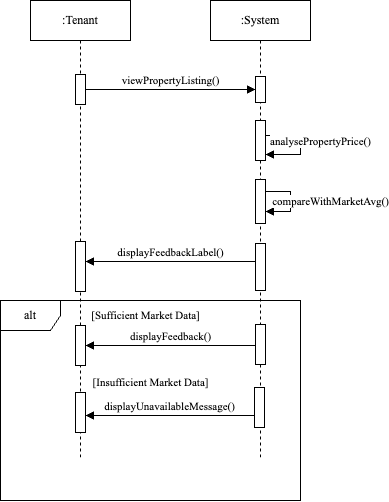

The diagram above was exported from draw.io. Its source (the exported page's mxGraphModel, read from the mxfile embedded in the PNG):
<mxGraphModel dx="860" dy="585" grid="1" gridSize="10" guides="1" tooltips="1" connect="1" arrows="1" fold="1" page="1" pageScale="1" pageWidth="850" pageHeight="1100" math="0" shadow="0">
  <root>
    <mxCell id="0" />
    <mxCell id="1" parent="0" />
    <mxCell id="aM9ryv3xv72pqoxQDRHE-1" value="&lt;font face=&quot;Times New Roman&quot;&gt;:Tenant&lt;/font&gt;" style="shape=umlLifeline;perimeter=lifelinePerimeter;whiteSpace=wrap;html=1;container=0;dropTarget=0;collapsible=0;recursiveResize=0;outlineConnect=0;portConstraint=eastwest;newEdgeStyle={&quot;edgeStyle&quot;:&quot;elbowEdgeStyle&quot;,&quot;elbow&quot;:&quot;vertical&quot;,&quot;curved&quot;:0,&quot;rounded&quot;:0};" parent="1" vertex="1">
      <mxGeometry x="40" y="40" width="100" height="460" as="geometry" />
    </mxCell>
    <mxCell id="aM9ryv3xv72pqoxQDRHE-2" value="" style="html=1;points=[];perimeter=orthogonalPerimeter;outlineConnect=0;targetShapes=umlLifeline;portConstraint=eastwest;newEdgeStyle={&quot;edgeStyle&quot;:&quot;elbowEdgeStyle&quot;,&quot;elbow&quot;:&quot;vertical&quot;,&quot;curved&quot;:0,&quot;rounded&quot;:0};" parent="aM9ryv3xv72pqoxQDRHE-1" vertex="1">
      <mxGeometry x="45" y="74" width="10" height="30" as="geometry" />
    </mxCell>
    <mxCell id="6mCLNiLSwol_25vcOQi8-10" value="" style="html=1;points=[[0,0,0,0,5],[0,1,0,0,-5],[1,0,0,0,5],[1,1,0,0,-5]];perimeter=orthogonalPerimeter;outlineConnect=0;targetShapes=umlLifeline;portConstraint=eastwest;newEdgeStyle={&quot;curved&quot;:0,&quot;rounded&quot;:0};" vertex="1" parent="aM9ryv3xv72pqoxQDRHE-1">
      <mxGeometry x="45" y="241" width="10" height="50" as="geometry" />
    </mxCell>
    <mxCell id="aM9ryv3xv72pqoxQDRHE-5" value="&lt;font face=&quot;Times New Roman&quot;&gt;:System&lt;/font&gt;" style="shape=umlLifeline;perimeter=lifelinePerimeter;whiteSpace=wrap;html=1;container=0;dropTarget=0;collapsible=0;recursiveResize=0;outlineConnect=0;portConstraint=eastwest;newEdgeStyle={&quot;edgeStyle&quot;:&quot;elbowEdgeStyle&quot;,&quot;elbow&quot;:&quot;vertical&quot;,&quot;curved&quot;:0,&quot;rounded&quot;:0};" parent="1" vertex="1">
      <mxGeometry x="220" y="40" width="100" height="460" as="geometry" />
    </mxCell>
    <mxCell id="aM9ryv3xv72pqoxQDRHE-6" value="" style="html=1;points=[];perimeter=orthogonalPerimeter;outlineConnect=0;targetShapes=umlLifeline;portConstraint=eastwest;newEdgeStyle={&quot;edgeStyle&quot;:&quot;elbowEdgeStyle&quot;,&quot;elbow&quot;:&quot;vertical&quot;,&quot;curved&quot;:0,&quot;rounded&quot;:0};" parent="aM9ryv3xv72pqoxQDRHE-5" vertex="1">
      <mxGeometry x="45" y="76" width="10" height="26" as="geometry" />
    </mxCell>
    <mxCell id="6mCLNiLSwol_25vcOQi8-5" value="" style="html=1;points=[[0,0,0,0,5],[0,1,0,0,-5],[1,0,0,0,5],[1,1,0,0,-5]];perimeter=orthogonalPerimeter;outlineConnect=0;targetShapes=umlLifeline;portConstraint=eastwest;newEdgeStyle={&quot;curved&quot;:0,&quot;rounded&quot;:0};" vertex="1" parent="aM9ryv3xv72pqoxQDRHE-5">
      <mxGeometry x="45" y="120" width="10" height="40" as="geometry" />
    </mxCell>
    <mxCell id="6mCLNiLSwol_25vcOQi8-7" value="" style="html=1;points=[[0,0,0,0,5],[0,1,0,0,-5],[1,0,0,0,5],[1,1,0,0,-5]];perimeter=orthogonalPerimeter;outlineConnect=0;targetShapes=umlLifeline;portConstraint=eastwest;newEdgeStyle={&quot;curved&quot;:0,&quot;rounded&quot;:0};" vertex="1" parent="aM9ryv3xv72pqoxQDRHE-5">
      <mxGeometry x="45" y="179" width="10" height="44" as="geometry" />
    </mxCell>
    <mxCell id="6mCLNiLSwol_25vcOQi8-8" value="&lt;font face=&quot;Times New Roman&quot;&gt;compareWithMarketAvg()&lt;/font&gt;" style="html=1;verticalAlign=bottom;endArrow=block;curved=0;rounded=0;" edge="1" parent="aM9ryv3xv72pqoxQDRHE-5" source="6mCLNiLSwol_25vcOQi8-7" target="6mCLNiLSwol_25vcOQi8-7">
      <mxGeometry x="0.2571" y="40" width="80" relative="1" as="geometry">
        <mxPoint x="80" y="200" as="sourcePoint" />
        <mxPoint x="160" y="200" as="targetPoint" />
        <Array as="points">
          <mxPoint x="80" y="210" />
        </Array>
        <mxPoint as="offset" />
      </mxGeometry>
    </mxCell>
    <mxCell id="6mCLNiLSwol_25vcOQi8-9" value="" style="html=1;points=[[0,0,0,0,5],[0,1,0,0,-5],[1,0,0,0,5],[1,1,0,0,-5]];perimeter=orthogonalPerimeter;outlineConnect=0;targetShapes=umlLifeline;portConstraint=eastwest;newEdgeStyle={&quot;curved&quot;:0,&quot;rounded&quot;:0};" vertex="1" parent="aM9ryv3xv72pqoxQDRHE-5">
      <mxGeometry x="45" y="243" width="10" height="47" as="geometry" />
    </mxCell>
    <mxCell id="6mCLNiLSwol_25vcOQi8-1" value="&lt;font face=&quot;Times New Roman&quot;&gt;viewPropertyListing()&lt;/font&gt;" style="html=1;verticalAlign=bottom;endArrow=block;curved=0;rounded=0;" edge="1" parent="1">
      <mxGeometry width="80" relative="1" as="geometry">
        <mxPoint x="95" y="129" as="sourcePoint" />
        <mxPoint x="265" y="129" as="targetPoint" />
      </mxGeometry>
    </mxCell>
    <mxCell id="6mCLNiLSwol_25vcOQi8-6" value="&lt;font face=&quot;Times New Roman&quot;&gt;analysePropertyPrice()&lt;/font&gt;" style="html=1;verticalAlign=bottom;endArrow=block;curved=0;rounded=0;entryX=1;entryY=1;entryDx=0;entryDy=-5;entryPerimeter=0;" edge="1" parent="1">
      <mxGeometry x="0.1236" y="20" width="80" relative="1" as="geometry">
        <mxPoint x="275" y="175" as="sourcePoint" />
        <mxPoint x="275" y="194" as="targetPoint" />
        <Array as="points">
          <mxPoint x="310" y="175" />
          <mxPoint x="310" y="194" />
        </Array>
        <mxPoint as="offset" />
      </mxGeometry>
    </mxCell>
    <mxCell id="6mCLNiLSwol_25vcOQi8-12" value="&lt;span style=&quot;font-family: &amp;quot;Times New Roman&amp;quot;;&quot;&gt;displayFeedbackLabel()&lt;/span&gt;" style="html=1;verticalAlign=bottom;endArrow=block;curved=0;rounded=0;entryX=1;entryY=0;entryDx=0;entryDy=5;entryPerimeter=0;" edge="1" parent="1">
      <mxGeometry width="80" relative="1" as="geometry">
        <mxPoint x="265" y="301" as="sourcePoint" />
        <mxPoint x="94.99999999999989" y="301" as="targetPoint" />
      </mxGeometry>
    </mxCell>
    <mxCell id="6mCLNiLSwol_25vcOQi8-13" value="&lt;font face=&quot;Times New Roman&quot;&gt;alt&lt;/font&gt;" style="shape=umlFrame;whiteSpace=wrap;html=1;pointerEvents=0;" vertex="1" parent="1">
      <mxGeometry x="10" y="340" width="300" height="200" as="geometry" />
    </mxCell>
    <mxCell id="6mCLNiLSwol_25vcOQi8-14" value="&lt;font style=&quot;font-size: 11px;&quot; face=&quot;Times New Roman&quot;&gt;[Sufficient Market Data]&lt;/font&gt;" style="text;html=1;align=center;verticalAlign=middle;resizable=0;points=[];autosize=1;strokeColor=none;fillColor=none;" vertex="1" parent="1">
      <mxGeometry x="90" y="340" width="130" height="30" as="geometry" />
    </mxCell>
    <mxCell id="6mCLNiLSwol_25vcOQi8-15" value="" style="html=1;points=[[0,0,0,0,5],[0,1,0,0,-5],[1,0,0,0,5],[1,1,0,0,-5]];perimeter=orthogonalPerimeter;outlineConnect=0;targetShapes=umlLifeline;portConstraint=eastwest;newEdgeStyle={&quot;curved&quot;:0,&quot;rounded&quot;:0};" vertex="1" parent="1">
      <mxGeometry x="265" y="364" width="10" height="40" as="geometry" />
    </mxCell>
    <mxCell id="6mCLNiLSwol_25vcOQi8-16" value="" style="html=1;points=[[0,0,0,0,5],[0,1,0,0,-5],[1,0,0,0,5],[1,1,0,0,-5]];perimeter=orthogonalPerimeter;outlineConnect=0;targetShapes=umlLifeline;portConstraint=eastwest;newEdgeStyle={&quot;curved&quot;:0,&quot;rounded&quot;:0};" vertex="1" parent="1">
      <mxGeometry x="85" y="365" width="10" height="40" as="geometry" />
    </mxCell>
    <mxCell id="6mCLNiLSwol_25vcOQi8-17" value="&lt;font face=&quot;Times New Roman&quot;&gt;displayFeedback()&lt;/font&gt;" style="html=1;verticalAlign=bottom;endArrow=block;curved=0;rounded=0;" edge="1" parent="1">
      <mxGeometry width="80" relative="1" as="geometry">
        <mxPoint x="265" y="385.0000000000001" as="sourcePoint" />
        <mxPoint x="94.99999999999989" y="385.0000000000001" as="targetPoint" />
      </mxGeometry>
    </mxCell>
    <mxCell id="6mCLNiLSwol_25vcOQi8-18" value="&lt;font style=&quot;font-size: 11px;&quot; face=&quot;Times New Roman&quot;&gt;[Insufficient Market Data]&lt;/font&gt;" style="text;html=1;align=center;verticalAlign=middle;resizable=0;points=[];autosize=1;strokeColor=none;fillColor=none;" vertex="1" parent="1">
      <mxGeometry x="90" y="407" width="140" height="30" as="geometry" />
    </mxCell>
    <mxCell id="6mCLNiLSwol_25vcOQi8-19" value="" style="html=1;points=[[0,0,0,0,5],[0,1,0,0,-5],[1,0,0,0,5],[1,1,0,0,-5]];perimeter=orthogonalPerimeter;outlineConnect=0;targetShapes=umlLifeline;portConstraint=eastwest;newEdgeStyle={&quot;curved&quot;:0,&quot;rounded&quot;:0};" vertex="1" parent="1">
      <mxGeometry x="264" y="427" width="10" height="40" as="geometry" />
    </mxCell>
    <mxCell id="6mCLNiLSwol_25vcOQi8-20" value="" style="html=1;points=[[0,0,0,0,5],[0,1,0,0,-5],[1,0,0,0,5],[1,1,0,0,-5]];perimeter=orthogonalPerimeter;outlineConnect=0;targetShapes=umlLifeline;portConstraint=eastwest;newEdgeStyle={&quot;curved&quot;:0,&quot;rounded&quot;:0};" vertex="1" parent="1">
      <mxGeometry x="85" y="432" width="10" height="40" as="geometry" />
    </mxCell>
    <mxCell id="6mCLNiLSwol_25vcOQi8-21" value="&lt;font face=&quot;Times New Roman&quot;&gt;displayUnavailableMessage()&lt;/font&gt;" style="html=1;verticalAlign=bottom;endArrow=block;curved=0;rounded=0;" edge="1" parent="1">
      <mxGeometry width="80" relative="1" as="geometry">
        <mxPoint x="264" y="455" as="sourcePoint" />
        <mxPoint x="94.99999999999989" y="455" as="targetPoint" />
      </mxGeometry>
    </mxCell>
  </root>
</mxGraphModel>